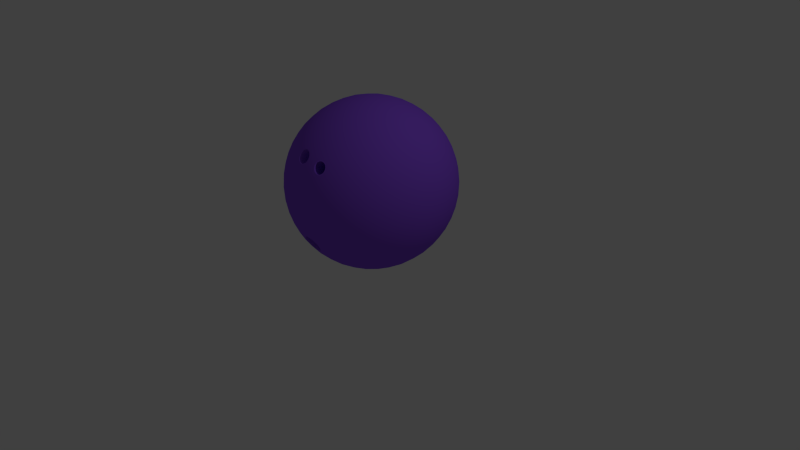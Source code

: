 # Source: Bowling_Ball.blend  (saved by Blender 2.76.0; exported with 4.5.12 LTS)
import bpy
from mathutils import Matrix  # noqa: F401  (used for matrix-valued properties, if any)

bpy.ops.wm.read_factory_settings(use_empty=True)
scene = bpy.context.scene
scene.name = 'Scene'

# ---- collections
col_collection_1 = bpy.data.collections.new('Collection 1'); scene.collection.children.link(col_collection_1)

# ---- materials (node trees are filled in below, after node groups)
mat_material = bpy.data.materials.new('Material')
mat_material.alpha_threshold = 0.0
mat_material.use_transparent_shadow = False
mat_material.diffuse_color = (0.2577, 0.08448, 0.8, 1.0)
mat_material.roughness = 0.5

# ---- material node trees

# ---- world
world_world = bpy.data.worlds.new('World'); scene.world = world_world
world_world.color = (0.05088, 0.05088, 0.05088)
world_world.use_sun_shadow = False
world_world.sun_shadow_jitter_overblur = 0.0
world_world.cycles.sampling_method = 'MANUAL'
world_world.cycles.sample_map_resolution = 256

# ---- cameras
cam_camera = bpy.data.cameras.new('Camera')
cam_camera.clip_end = 100.0
cam_camera.lens = 35.0
cam_camera.sensor_width = 32.0
cam_camera.sensor_height = 18.0
cam_camera.ortho_scale = 7.314
cam_camera.dof.focus_distance = 0.0
cam_camera.dof.aperture_fstop = 128.0

# ---- lights
light_lamp = bpy.data.lights.new('Lamp', 'POINT')
light_lamp.transmission_factor = 0.0
light_lamp.cutoff_distance = 30.0
light_lamp.energy = 100.0
light_lamp.shadow_buffer_clip_start = 1.001
light_lamp.shadow_soft_size = 0.1
light_lamp.shadow_maximum_resolution = 0.006
light_lamp.use_absolute_resolution = True
light_lamp.cycles.use_multiple_importance_sampling = False

# ---- meshes
me_icosphere = bpy.data.meshes.new('Icosphere')
me_icosphere.from_pydata([(0.0, 0.0, -1.08), (0.7815, -0.5678, -0.483), (-0.2985, -0.9187, -0.483), (-0.966, 0.0, -0.483), (-0.2985, 0.9187, -0.483), (0.7815, 0.5678, -0.483), (0.2665, -0.9235, 0.4919), (-0.7815, -0.5678, 0.483), (-0.7815, 0.5678, 0.483), (0.2985, 0.9187, 0.483), (0.966, 0.0, 0.483), (0.0, 0.0, 1.08), (-0.2786, -0.8574, -0.5947), (-0.2514, -0.7739, -0.7101), (-0.2167, -0.6671, -0.8212), (-0.1755, -0.54, -0.9187), (-0.13, -0.4002, -0.9946), (-0.08382, -0.258, -1.045), (-0.0398, -0.1225, -1.072), (0.1042, -0.0757, -1.072), (0.2194, -0.1594, -1.045), (0.3405, -0.2474, -0.9946), (0.4593, -0.3337, -0.9187), (0.5675, -0.4123, -0.8212), (0.6583, -0.4783, -0.7101), (0.7293, -0.5299, -0.5947), (0.6895, -0.6524, -0.5151), (0.5745, -0.7362, -0.5425), (0.4374, -0.8125, -0.5611), (0.2839, -0.8737, -0.5678), (0.0907, -0.9174, -0.5566), (-0.1666, -0.9334, -0.5168), (0.8335, 0.4542, -0.5151), (0.8777, 0.3189, -0.5425), (0.9079, 0.1649, -0.5611), (0.9187, -3.503e-08, -0.5678), (0.9079, -0.1649, -0.5611), (0.8777, -0.3189, -0.5425), (0.8335, -0.4542, -0.5151), (0.1042, 0.0757, -1.072), (0.2194, 0.1594, -1.045), (0.3405, 0.2474, -0.9946), (0.4593, 0.3337, -0.9187), (0.5675, 0.4123, -0.8212), (0.6583, 0.4783, -0.7101), (0.7293, 0.5299, -0.5947), (-0.9015, 0.0, -0.5947), (-0.8137, 0.0, -0.7101), (-0.7014, 0.0, -0.8212), (-0.5678, 0.0, -0.9187), (-0.4208, 0.0, -0.9946), (-0.2712, 0.0, -1.045), (-0.1288, 0.0, -1.072), (-0.4074, -0.8574, -0.5151), (-0.5227, -0.7739, -0.5425), (-0.6376, -0.6671, -0.5611), (-0.7432, -0.54, -0.5678), (-0.8315, -0.4002, -0.5611), (-0.8975, -0.258, -0.5425), (-0.9413, -0.1225, -0.5151), (-0.2786, 0.8574, -0.5947), (-0.2514, 0.7739, -0.7101), (-0.2167, 0.6671, -0.8212), (-0.1755, 0.54, -0.9187), (-0.13, 0.4002, -0.9946), (-0.08382, 0.258, -1.045), (-0.0398, 0.1225, -1.072), (-0.9413, 0.1225, -0.5151), (-0.8975, 0.258, -0.5425), (-0.8315, 0.4002, -0.5611), (-0.7432, 0.54, -0.5678), (-0.6376, 0.6671, -0.5611), (-0.5227, 0.7739, -0.5425), (-0.4074, 0.8574, -0.5151), (-0.1744, 0.9331, -0.5151), (-0.03201, 0.9333, -0.5425), (0.1237, 0.9144, -0.5611), (0.2839, 0.8737, -0.5678), (0.4374, 0.8125, -0.5611), (0.5745, 0.7362, -0.5425), (0.6895, 0.6524, -0.5151), (1.006, -0.0757, 0.3864), (1.033, -0.1594, 0.2712), (1.042, -0.2474, 0.1403), (1.027, -0.3337, 0.0), (0.9883, -0.4123, -0.1403), (0.9296, -0.4783, -0.2712), (0.8581, -0.5299, -0.3864), (0.8581, 0.5299, -0.3864), (0.9296, 0.4783, -0.2712), (0.9883, 0.4123, -0.1403), (1.027, 0.3337, 0.0), (1.042, 0.2474, 0.1403), (1.033, 0.1594, 0.2712), (1.006, 0.0757, 0.3864), (0.2131, -0.962, 0.4365), (0.1676, -1.032, 0.2712), (0.0867, -1.067, 0.1403), (-8.759e-09, -1.08, 0.0), (-0.0867, -1.067, -0.1403), (-0.1676, -1.032, -0.2712), (-0.2388, -0.9799, -0.3864), (0.7691, -0.6524, -0.3864), (0.7421, -0.7363, -0.2712), (0.6975, -0.8125, -0.1403), (0.6348, -0.8737, 0.0), (0.5572, -0.9145, 0.1403), (0.4709, -0.9333, 0.2712), (0.3828, -0.9331, 0.3864), (-0.8581, -0.5299, 0.3864), (-0.9296, -0.4783, 0.2712), (-0.9883, -0.4123, 0.1403), (-1.027, -0.3337, 0.0), (-1.042, -0.2474, -0.1403), (-1.033, -0.1594, -0.2712), (-1.006, -0.0757, -0.3864), (-0.3828, -0.9331, -0.3864), (-0.4709, -0.9333, -0.2712), (-0.5572, -0.9145, -0.1403), (-0.6348, -0.8737, 0.0), (-0.6975, -0.8125, 0.1403), (-0.7421, -0.7363, 0.2712), (-0.7691, -0.6524, 0.3864), (-0.7691, 0.6524, 0.3864), (-0.7421, 0.7363, 0.2712), (-0.6975, 0.8125, 0.1403), (-0.6348, 0.8737, 0.0), (-0.5572, 0.9145, -0.1403), (-0.4709, 0.9333, -0.2712), (-0.3828, 0.9331, -0.3864), (-1.006, 0.0757, -0.3864), (-1.033, 0.1594, -0.2712), (-1.042, 0.2474, -0.1403), (-1.027, 0.3337, 0.0), (-0.9883, 0.4123, 0.1403), (-0.9296, 0.4783, 0.2712), (-0.8581, 0.5299, 0.3864), (0.3828, 0.9331, 0.3864), (0.4709, 0.9333, 0.2712), (0.5572, 0.9145, 0.1403), (0.6348, 0.8737, 0.0), (0.6975, 0.8125, -0.1403), (0.7421, 0.7363, -0.2712), (0.7691, 0.6524, -0.3864), (-0.2388, 0.9799, -0.3864), (-0.1676, 1.032, -0.2712), (-0.0867, 1.067, -0.1403), (8.759e-09, 1.08, 0.0), (0.0867, 1.067, 0.1403), (0.1676, 1.032, 0.2712), (0.2388, 0.9799, 0.3864), (0.9413, -0.1225, 0.5151), (0.8975, -0.258, 0.5425), (0.8315, -0.4002, 0.5611), (0.7432, -0.54, 0.5678), (0.6376, -0.6671, 0.5611), (0.5227, -0.7739, 0.5425), (0.4074, -0.8574, 0.5151), (0.1746, -0.4926, 0.2562), (-0.02663, -0.9269, 0.5499), (0.2568, -0.9245, 0.4944), (-0.2839, -0.8737, 0.5678), (-0.4374, -0.8125, 0.5611), (-0.5745, -0.7362, 0.5425), (-0.6895, -0.6524, 0.5151), (-0.8335, -0.4542, 0.5151), (-0.8777, -0.3189, 0.5425), (-0.9079, -0.1649, 0.5611), (-0.9187, 3.503e-08, 0.5678), (-0.9079, 0.1649, 0.5611), (-0.8777, 0.3189, 0.5425), (-0.8335, 0.4542, 0.5151), (-0.6895, 0.6524, 0.5151), (-0.5745, 0.7362, 0.5425), (-0.4374, 0.8125, 0.5611), (-0.2839, 0.8737, 0.5678), (-0.1237, 0.9144, 0.5611), (0.03201, 0.9333, 0.5425), (0.1744, 0.9331, 0.5151), (0.4074, 0.8574, 0.5151), (0.5227, 0.7739, 0.5425), (0.6376, 0.6671, 0.5611), (0.7432, 0.54, 0.5678), (0.8315, 0.4002, 0.5611), (0.8975, 0.258, 0.5425), (0.9413, 0.1225, 0.5151), (0.0398, -0.1225, 1.072), (0.08382, -0.258, 1.045), (0.13, -0.4002, 0.9946), (0.1755, -0.54, 0.9187), (0.2167, -0.6671, 0.8212), (0.2514, -0.7739, 0.7101), (0.2375, -0.887, 0.5642), (0.9015, 0.0, 0.5947), (0.8137, 0.0, 0.7101), (0.7014, 0.0, 0.8212), (0.5678, 0.0, 0.9187), (0.4208, 0.0, 0.9946), (0.2712, 0.0, 1.045), (0.1288, 0.0, 1.072), (-0.1042, -0.0757, 1.072), (-0.2194, -0.1594, 1.045), (-0.3405, -0.2474, 0.9946), (-0.4593, -0.3337, 0.9187), (-0.5675, -0.4123, 0.8212), (-0.6583, -0.4783, 0.7101), (-0.7293, -0.5299, 0.5947), (-0.1042, 0.0757, 1.072), (-0.2194, 0.1594, 1.045), (-0.3405, 0.2474, 0.9946), (-0.4593, 0.3337, 0.9187), (-0.5675, 0.4123, 0.8212), (-0.6583, 0.4783, 0.7101), (-0.7293, 0.5299, 0.5947), (0.0398, 0.1225, 1.072), (0.08382, 0.258, 1.045), (0.13, 0.4002, 0.9946), (0.1755, 0.54, 0.9187), (0.2167, 0.6671, 0.8212), (0.2514, 0.7739, 0.7101), (0.2786, 0.8574, 0.5947), (0.1795, 0.1304, 1.057), (0.3317, 0.1366, 1.019), (0.2325, 0.2733, 1.019), (0.4875, 0.1401, 0.9535), (0.3907, 0.2839, 0.966), (0.2839, 0.4203, 0.9535), (0.6348, 0.1401, 0.8624), (0.5473, 0.2877, 0.8855), (0.4427, 0.4316, 0.8855), (0.3294, 0.5604, 0.8624), (0.7628, 0.1366, 0.7523), (0.6892, 0.2839, 0.7815), (0.594, 0.4316, 0.792), (0.483, 0.5678, 0.7815), (0.3657, 0.6832, 0.7523), (0.8651, 0.1304, 0.6332), (0.8072, 0.2733, 0.6635), (0.7259, 0.4203, 0.6803), (0.6241, 0.5604, 0.6803), (0.5093, 0.6832, 0.6635), (0.3914, 0.7825, 0.6332), (-0.06856, 0.211, 1.057), (-0.02744, 0.3577, 1.019), (-0.1881, 0.3055, 1.019), (0.01739, 0.5069, 0.9535), (-0.1493, 0.4593, 0.966), (-0.312, 0.3999, 0.9535), (0.06291, 0.647, 0.8624), (-0.1045, 0.6094, 0.8855), (-0.2736, 0.5544, 0.8855), (-0.4312, 0.4865, 0.8624), (0.1057, 0.7676, 0.7523), (-0.05701, 0.7432, 0.7815), (-0.2269, 0.6983, 0.792), (-0.3907, 0.6348, 0.7815), (-0.5368, 0.5589, 0.7523), (0.1433, 0.8631, 0.6332), (-0.01049, 0.8521, 0.6635), (-0.1755, 0.8202, 0.6803), (-0.3402, 0.7667, 0.6803), (-0.4924, 0.6955, 0.6635), (-0.6232, 0.614, 0.6332), (-0.2219, 0.0, 1.057), (-0.3487, 0.08445, 1.019), (-0.3487, -0.08445, 1.019), (-0.4767, 0.1732, 0.9535), (-0.483, 0.0, 0.966), (-0.4767, -0.1732, 0.9535), (-0.5959, 0.2598, 0.8624), (-0.6119, 0.08891, 0.8855), (-0.6119, -0.08891, 0.8855), (-0.5959, -0.2598, 0.8624), (-0.6974, 0.3378, 0.7523), (-0.7245, 0.1755, 0.7815), (-0.7342, 0.0, 0.792), (-0.7245, -0.1755, 0.7815), (-0.6974, -0.3378, 0.7523), (-0.7765, 0.403, 0.6332), (-0.8136, 0.2533, 0.6635), (-0.8343, 0.08659, 0.6803), (-0.8343, -0.08659, 0.6803), (-0.8136, -0.2533, 0.6635), (-0.7765, -0.403, 0.6332), (-0.06856, -0.211, 1.057), (-0.1881, -0.3055, 1.019), (-0.02744, -0.3577, 1.019), (-0.312, -0.3999, 0.9535), (-0.1493, -0.4593, 0.966), (0.01739, -0.5069, 0.9535), (-0.4312, -0.4865, 0.8624), (-0.2736, -0.5544, 0.8855), (-0.1045, -0.6094, 0.8855), (0.06291, -0.647, 0.8624), (-0.5368, -0.5589, 0.7523), (-0.3907, -0.6348, 0.7815), (-0.2269, -0.6983, 0.792), (-0.05701, -0.7432, 0.7815), (0.1057, -0.7676, 0.7523), (-0.6232, -0.614, 0.6332), (-0.4924, -0.6955, 0.6635), (-0.3402, -0.7667, 0.6803), (-0.1546, -0.8596, 0.6319), (-0.056, -0.8788, 0.6214), (0.1589, -0.8901, 0.5874), (0.1795, -0.1304, 1.057), (0.2325, -0.2733, 1.019), (0.3317, -0.1366, 1.019), (0.2839, -0.4203, 0.9535), (0.3907, -0.2839, 0.966), (0.4875, -0.1401, 0.9535), (0.3294, -0.5604, 0.8624), (0.4427, -0.4316, 0.8855), (0.5473, -0.2877, 0.8855), (0.6348, -0.1401, 0.8624), (0.3657, -0.6832, 0.7523), (0.483, -0.5678, 0.7815), (0.594, -0.4316, 0.792), (0.6892, -0.2839, 0.7815), (0.7628, -0.1366, 0.7523), (0.3914, -0.7825, 0.6332), (0.5093, -0.6832, 0.6635), (0.6241, -0.5604, 0.6803), (0.7259, -0.4203, 0.6803), (0.8072, -0.2733, 0.6635), (0.8651, -0.1304, 0.6332), (0.976, 0.211, 0.4114), (0.9952, 0.3055, 0.2873), (0.9234, 0.3577, 0.431), (0.9924, 0.3999, 0.1473), (0.9307, 0.4593, 0.2985), (0.845, 0.5069, 0.442), (0.9642, 0.4865, -3.13e-08), (0.9144, 0.5544, 0.1513), (0.8388, 0.6094, 0.3025), (0.7432, 0.647, 0.442), (0.9129, 0.5589, -0.1437), (0.8737, 0.6348, 0.0), (0.8099, 0.6983, 0.1513), (0.7245, 0.7432, 0.2985), (0.6256, 0.7677, 0.431), (0.8451, 0.614, -0.2742), (0.8136, 0.6955, -0.1437), (0.7606, 0.7667, 1.023e-07), (0.687, 0.8202, 0.1473), (0.5981, 0.8521, 0.2874), (0.5023, 0.8631, 0.4114), (0.1009, 0.9935, 0.4114), (0.01696, 1.041, 0.2873), (-0.05488, 0.9887, 0.431), (-0.07366, 1.067, 0.1473), (-0.1493, 1.027, 0.2985), (-0.221, 0.9603, 0.442), (-0.1647, 1.067, -3.443e-07), (-0.2447, 1.041, 0.1513), (-0.3204, 0.986, 0.3025), (-0.3857, 0.9068, 0.442), (-0.2494, 1.041, -0.1437), (-0.3337, 1.027, -4.92e-07), (-0.4139, 0.986, 0.1513), (-0.483, 0.9187, 0.2985), (-0.5368, 0.8322, 0.431), (-0.3228, 0.9935, -0.2742), (-0.4101, 0.9887, -0.1437), (-0.4941, 0.9603, -3.921e-07), (-0.5678, 0.9068, 0.1473), (-0.6256, 0.8322, 0.2873), (-0.6656, 0.7444, 0.4114), (-0.9137, 0.403, 0.4114), (-0.9847, 0.3378, 0.2873), (-0.9573, 0.2533, 0.431), (-1.038, 0.2598, 0.1473), (-1.023, 0.1755, 0.2985), (-0.9816, 0.08659, 0.442), (-1.066, 0.1732, 7.824e-08), (-1.066, 0.08891, 0.1513), (-1.037, -6.427e-08, 0.3025), (-0.9816, -0.08659, 0.442), (-1.067, 0.08445, -0.1437), (-1.08, -3.854e-07, 6.56e-07), (-1.066, -0.08891, 0.1513), (-1.023, -0.1755, 0.2985), (-0.9573, -0.2533, 0.431), (-1.045, -4.204e-07, -0.2742), (-1.067, -0.08445, -0.1437), (-1.066, -0.1732, 1.568e-06), (-1.038, -0.2598, 0.1473), (-0.9847, -0.3378, 0.2873), (-0.9137, -0.403, 0.4114), (-0.6656, -0.7444, 0.4114), (-0.6256, -0.8322, 0.2873), (-0.5368, -0.8322, 0.431), (-0.5678, -0.9068, 0.1473), (-0.483, -0.9187, 0.2985), (-0.3857, -0.9068, 0.442), (-0.4941, -0.9603, -6.572e-07), (-0.4139, -0.986, 0.1513), (-0.3204, -0.986, 0.3025), (-0.221, -0.9603, 0.442), (-0.4101, -0.9887, -0.1437), (-0.3337, -1.027, -8.036e-07), (-0.2447, -1.041, 0.1513), (-0.1493, -1.027, 0.2985), (-0.08203, -0.9589, 0.4851), (-0.3228, -0.9935, -0.2742), (-0.2494, -1.041, -0.1437), (-0.1647, -1.067, -5.625e-07), (-0.07366, -1.067, 0.1473), (0.01696, -1.041, 0.2873), (0.1009, -0.9935, 0.4114), (0.5023, -0.8631, 0.4114), (0.5981, -0.8521, 0.2873), (0.6256, -0.7677, 0.431), (0.687, -0.8202, 0.1473), (0.7245, -0.7432, 0.2985), (0.7432, -0.647, 0.442), (0.7606, -0.7667, -1.189e-06), (0.8099, -0.6983, 0.1513), (0.8388, -0.6094, 0.3025), (0.845, -0.5069, 0.442), (0.8136, -0.6955, -0.1437), (0.8737, -0.6348, -2.033e-06), (0.9144, -0.5544, 0.1513), (0.9307, -0.4593, 0.2985), (0.9234, -0.3577, 0.431), (0.8451, -0.614, -0.2742), (0.9129, -0.5589, -0.1437), (0.9642, -0.4865, -2.438e-06), (0.9924, -0.3999, 0.1473), (0.9952, -0.3055, 0.2873), (0.976, -0.211, 0.4114), (0.3228, 0.9935, 0.2742), (0.4101, 0.9887, 0.1437), (0.2494, 1.041, 0.1437), (0.4941, 0.9603, 0.0), (0.3337, 1.027, 0.0), (0.1647, 1.067, 0.0), (0.5678, 0.9068, -0.1473), (0.4139, 0.986, -0.1513), (0.2447, 1.041, -0.1513), (0.07366, 1.067, -0.1473), (0.6256, 0.8322, -0.2874), (0.483, 0.9187, -0.2985), (0.3204, 0.986, -0.3025), (0.1493, 1.027, -0.2985), (-0.01696, 1.041, -0.2873), (0.6656, 0.7444, -0.4114), (0.5368, 0.8322, -0.431), (0.3857, 0.9068, -0.442), (0.221, 0.9603, -0.442), (0.05488, 0.9887, -0.431), (-0.1009, 0.9935, -0.4114), (-0.8451, 0.614, 0.2742), (-0.8136, 0.6955, 0.1437), (-0.9129, 0.5589, 0.1437), (-0.7606, 0.7667, 0.0), (-0.8737, 0.6348, 0.0), (-0.9642, 0.4865, 0.0), (-0.687, 0.8202, -0.1473), (-0.8099, 0.6983, -0.1513), (-0.9144, 0.5544, -0.1513), (-0.9924, 0.3999, -0.1473), (-0.5981, 0.8521, -0.2874), (-0.7245, 0.7432, -0.2985), (-0.8388, 0.6094, -0.3025), (-0.9307, 0.4593, -0.2985), (-0.9952, 0.3055, -0.2873), (-0.5023, 0.8631, -0.4114), (-0.6256, 0.7677, -0.431), (-0.7432, 0.647, -0.442), (-0.845, 0.5069, -0.442), (-0.9234, 0.3577, -0.431), (-0.976, 0.211, -0.4114), (-0.8451, -0.614, 0.2742), (-0.9129, -0.5589, 0.1437), (-0.8136, -0.6955, 0.1437), (-0.9642, -0.4865, 0.0), (-0.8737, -0.6348, 0.0), (-0.7606, -0.7667, 0.0), (-0.9924, -0.3999, -0.1473), (-0.9144, -0.5544, -0.1513), (-0.8099, -0.6983, -0.1513), (-0.687, -0.8202, -0.1473), (-0.9952, -0.3055, -0.2873), (-0.9307, -0.4593, -0.2985), (-0.8388, -0.6094, -0.3025), (-0.7245, -0.7432, -0.2985), (-0.5981, -0.8521, -0.2874), (-0.976, -0.211, -0.4114), (-0.9234, -0.3577, -0.431), (-0.845, -0.5069, -0.442), (-0.7432, -0.647, -0.442), (-0.6256, -0.7677, -0.431), (-0.5023, -0.8631, -0.4114), (0.3228, -0.9935, 0.2742), (0.2494, -1.041, 0.1437), (0.4101, -0.9887, 0.1437), (0.1647, -1.067, 0.0), (0.3337, -1.027, 0.0), (0.4941, -0.9603, 0.0), (0.07366, -1.067, -0.1473), (0.2447, -1.041, -0.1513), (0.4139, -0.986, -0.1513), (0.5678, -0.9068, -0.1473), (-0.01696, -1.041, -0.2873), (0.1493, -1.027, -0.2985), (0.3204, -0.986, -0.3025), (0.483, -0.9187, -0.2985), (0.6256, -0.8322, -0.2874), (-0.09034, -0.9832, -0.4322), (0.04063, -0.9797, -0.4479), (0.221, -0.9603, -0.442), (0.3857, -0.9068, -0.442), (0.5368, -0.8322, -0.431), (0.6656, -0.7444, -0.4114), (1.045, 0.0, 0.2742), (1.067, -0.08445, 0.1437), (1.067, 0.08445, 0.1437), (1.066, -0.1732, 0.0), (1.08, -3.134e-08, 0.0), (1.066, 0.1732, 0.0), (1.038, -0.2598, -0.1473), (1.066, -0.08891, -0.1513), (1.066, 0.08891, -0.1513), (1.038, 0.2598, -0.1473), (0.9847, -0.3378, -0.2873), (1.023, -0.1755, -0.2985), (1.037, 0.0, -0.3025), (1.023, 0.1755, -0.2985), (0.9847, 0.3378, -0.2873), (0.9137, -0.403, -0.4114), (0.9573, -0.2533, -0.431), (0.9816, -0.08659, -0.442), (0.9816, 0.08659, -0.442), (0.9573, 0.2533, -0.431), (0.9137, 0.403, -0.4114), (0.6232, 0.614, -0.6332), (0.5368, 0.5589, -0.7523), (0.4924, 0.6955, -0.6635), (0.4312, 0.4865, -0.8624), (0.3907, 0.6348, -0.7815), (0.3402, 0.7667, -0.6803), (0.312, 0.3999, -0.9535), (0.2736, 0.5544, -0.8855), (0.2269, 0.6983, -0.792), (0.1755, 0.8202, -0.6803), (0.1881, 0.3055, -1.019), (0.1493, 0.4593, -0.966), (0.1045, 0.6094, -0.8855), (0.05701, 0.7432, -0.7815), (0.01048, 0.8521, -0.6635), (0.06856, 0.211, -1.057), (0.02744, 0.3577, -1.019), (-0.01739, 0.5069, -0.9535), (-0.06291, 0.647, -0.8624), (-0.1057, 0.7676, -0.7523), (-0.1433, 0.8631, -0.6332), (-0.3914, 0.7825, -0.6332), (-0.3657, 0.6832, -0.7523), (-0.5093, 0.6832, -0.6635), (-0.3294, 0.5604, -0.8624), (-0.483, 0.5678, -0.7815), (-0.6241, 0.5604, -0.6803), (-0.2839, 0.4203, -0.9535), (-0.4427, 0.4316, -0.8855), (-0.594, 0.4316, -0.792), (-0.7259, 0.4203, -0.6803), (-0.2325, 0.2733, -1.019), (-0.3907, 0.2839, -0.966), (-0.5473, 0.2877, -0.8855), (-0.6893, 0.2839, -0.7815), (-0.8072, 0.2733, -0.6635), (-0.1795, 0.1304, -1.057), (-0.3317, 0.1366, -1.019), (-0.4875, 0.1401, -0.9535), (-0.6348, 0.1401, -0.8624), (-0.7628, 0.1366, -0.7523), (-0.8651, 0.1304, -0.6332), (-0.8651, -0.1304, -0.6332), (-0.7628, -0.1366, -0.7523), (-0.8072, -0.2733, -0.6635), (-0.6348, -0.1401, -0.8624), (-0.6893, -0.2839, -0.7815), (-0.7259, -0.4203, -0.6803), (-0.4875, -0.1401, -0.9535), (-0.5473, -0.2877, -0.8855), (-0.594, -0.4316, -0.792), (-0.6241, -0.5604, -0.6803), (-0.3317, -0.1366, -1.019), (-0.3907, -0.2839, -0.966), (-0.4427, -0.4316, -0.8855), (-0.483, -0.5678, -0.7815), (-0.5093, -0.6832, -0.6635), (-0.1795, -0.1304, -1.057), (-0.2325, -0.2733, -1.019), (-0.2839, -0.4203, -0.9535), (-0.3294, -0.5604, -0.8624), (-0.3657, -0.6832, -0.7523), (-0.3914, -0.7825, -0.6332), (0.7765, 0.403, -0.6332), (0.8136, 0.2533, -0.6635), (0.6974, 0.3378, -0.7523), (0.8343, 0.08659, -0.6803), (0.7245, 0.1755, -0.7815), (0.5959, 0.2598, -0.8624), (0.8343, -0.08659, -0.6803), (0.7342, -5.302e-07, -0.792), (0.6119, 0.08891, -0.8855), (0.4767, 0.1732, -0.9535), (0.8136, -0.2533, -0.6635), (0.7245, -0.1755, -0.7815), (0.6119, -0.08891, -0.8855), (0.483, -8.118e-07, -0.966), (0.3487, 0.08445, -1.019), (0.7765, -0.403, -0.6332), (0.6974, -0.3378, -0.7523), (0.5959, -0.2598, -0.8624), (0.4767, -0.1732, -0.9535), (0.3487, -0.08445, -1.019), (0.2219, -5.87e-07, -1.057), (-0.1433, -0.8631, -0.6332), (-0.1057, -0.7676, -0.7523), (0.003112, -0.8642, -0.6443), (-0.06291, -0.647, -0.8624), (0.05701, -0.7432, -0.7815), (0.1755, -0.8202, -0.6803), (-0.01739, -0.5069, -0.9535), (0.1045, -0.6094, -0.8855), (0.2269, -0.6983, -0.792), (0.3402, -0.7667, -0.6803), (0.02744, -0.3577, -1.019), (0.1493, -0.4593, -0.966), (0.2736, -0.5544, -0.8855), (0.3907, -0.6348, -0.7815), (0.4924, -0.6955, -0.6635), (0.06856, -0.211, -1.057), (0.1881, -0.3055, -1.019), (0.312, -0.3999, -0.9535), (0.4312, -0.4865, -0.8624), (0.5368, -0.5589, -0.7523), (0.6232, -0.614, -0.6332), (-0.1755, -0.8202, 0.6803), (-0.01049, -0.8521, 0.6635), (-0.2143, -0.8919, 0.5652), (0.03201, -0.9333, 0.5425), (-0.05488, -0.9887, 0.431), (-0.1814, -0.9422, 0.4914), (-0.1301, -0.8647, 0.63), (-0.1045, -0.8676, 0.6306), (-0.08032, -0.8744, 0.6247), (-0.1697, -0.8687, 0.6147), (-0.1872, -0.8757, 0.5994), (-0.1991, -0.885, 0.5813), (-0.0505, -0.8913, 0.6036), (-0.04041, -0.9027, 0.5874), (-0.03565, -0.9149, 0.5686), (-0.06988, -0.9509, 0.5022), (-0.05397, -0.9444, 0.5164), (-0.04227, -0.9353, 0.5339), (-0.2055, -0.9046, 0.5479), (-0.2007, -0.9173, 0.5286), (-0.1895, -0.9296, 0.511), (-0.1569, -0.9471, 0.4898), (-0.1323, -0.9533, 0.4849), (-0.1067, -0.9555, 0.4866), (0.2786, -0.8574, 0.5947), (0.2985, -0.9187, 0.483), (0.2388, -0.9799, 0.3864), (0.1433, -0.8631, 0.6332), (0.09501, -0.9336, 0.5306), (0.1328, -0.9706, 0.4506), (0.2415, -0.8962, 0.548), (0.2514, -0.9034, 0.5326), (0.2572, -0.9134, 0.5133), (0.2502, -0.9352, 0.4763), (0.2377, -0.9456, 0.4608), (0.2229, -0.9535, 0.4506), (0.1788, -0.891, 0.5796), (0.1985, -0.889, 0.5761), (0.217, -0.8896, 0.5683), (0.1422, -0.9017, 0.5735), (0.1232, -0.9121, 0.5612), (0.1104, -0.9237, 0.5444), (0.1041, -0.9429, 0.5118), (0.1098, -0.9534, 0.4909), (0.1227, -0.9618, 0.4713), (0.1539, -0.9676, 0.4493), (0.1733, -0.9668, 0.4437), (0.193, -0.9634, 0.4426), (-0.1009, -0.9935, -0.4114), (0.05488, -0.9887, -0.431), (-0.1744, -0.9331, -0.5151), (0.1237, -0.9144, -0.5611), (0.01049, -0.8521, -0.6635), (-0.1259, -0.8739, -0.6181), (-0.05845, -0.9844, -0.4338), (-0.02426, -0.986, -0.4336), (0.008983, -0.9827, -0.4418), (-0.1081, -0.9728, -0.4511), (-0.1305, -0.9622, -0.4691), (-0.1479, -0.948, -0.4932), (0.05696, -0.9655, -0.4745), (0.07455, -0.95, -0.5018), (0.08203, -0.9331, -0.531), (0.02824, -0.8771, -0.6248), (0.05496, -0.8897, -0.6044), (0.07286, -0.9049, -0.579), (-0.1578, -0.9176, -0.545), (-0.1503, -0.9013, -0.5726), (-0.1358, -0.8877, -0.5959), (-0.09539, -0.8707, -0.6272), (-0.06332, -0.8658, -0.6381), (-0.02902, -0.8657, -0.6408), (0.01284, -0.9868, -0.4335), (0.03451, -0.9761, -0.455), (-0.157, -0.9493, -0.4892), (-0.1567, -0.9334, -0.5187), (0.09207, -0.9331, -0.53), (0.08077, -0.9186, -0.5554), (0.08209, -0.9024, -0.5822), (-0.144, -0.884, -0.6004), (-0.1192, -0.8784, -0.6121), (-0.02836, -0.86, -0.6492), (-0.0001142, -0.8695, -0.6364), (-0.0864, -0.9792, -0.4405), (-0.06002, -0.9887, -0.4248), (-0.02309, -0.9904, -0.4246), (-0.1141, -0.9761, -0.4437), (-0.1382, -0.9646, -0.4631), (0.06498, -0.9681, -0.4689), (0.08398, -0.9514, -0.4984), (0.03388, -0.8724, -0.6318), (0.06274, -0.886, -0.6096), (-0.1678, -0.9163, -0.5454), (-0.1597, -0.8987, -0.5752), (-0.1001, -0.8655, -0.6345), (-0.06541, -0.8601, -0.6462), (0.267, -0.911, 0.5134), (0.2568, -0.9245, 0.4944), (0.2284, -0.9562, 0.4426), (0.2096, -0.9586, 0.4453), (0.2215, -0.884, 0.5754), (0.2312, -0.8921, 0.5584), (0.1012, -0.9225, 0.5486), (0.1049, -0.9334, 0.5286), (0.115, -0.9655, 0.4659), (0.1385, -0.9662, 0.4577), (0.1944, -0.9675, 0.4335), (0.2493, -0.8917, 0.5524), (0.2605, -0.8997, 0.535), (0.259, -0.9356, 0.4716), (0.245, -0.9473, 0.4541), (0.1616, -0.8949, 0.579), (0.1786, -0.8857, 0.5882), (0.2007, -0.8834, 0.5842), (0.137, -0.8977, 0.5812), (0.1156, -0.9094, 0.5674), (0.09414, -0.9443, 0.5114), (0.1005, -0.9561, 0.4879), (0.1505, -0.9722, 0.4411), (0.1722, -0.9713, 0.4347), (-0.07563, -0.8696, 0.6322), (-0.06278, -0.8825, 0.615), (-0.2082, -0.8814, 0.5838), (-0.2045, -0.8943, 0.5647), (-0.02562, -0.915, 0.5696), (-0.03655, -0.9256, 0.5511), (-0.03304, -0.9378, 0.5307), (-0.1976, -0.9314, 0.5052), (-0.1751, -0.9392, 0.4987), (-0.1051, -0.9603, 0.4779), (-0.08606, -0.9542, 0.4931), (-0.1511, -0.8654, 0.6244), (-0.1311, -0.8588, 0.6382), (-0.1025, -0.8621, 0.6388), (-0.1755, -0.8634, 0.6209), (-0.195, -0.871, 0.6039), (-0.04216, -0.8886, 0.6086), (-0.03091, -0.9013, 0.5905), (-0.06378, -0.9551, 0.4954), (-0.04606, -0.9479, 0.5112), (-0.2154, -0.9035, 0.5463), (-0.2101, -0.9176, 0.5248), (-0.161, -0.9509, 0.4814), (-0.1336, -0.9578, 0.476), (0.02032, -0.5022, 0.2913), (-0.06686, -0.491, 0.3014), (-0.1477, -0.4709, 0.305), (-0.09425, -0.4419, 0.3646), (-0.005911, -0.4591, 0.3552), (-0.1183, -0.5158, 0.2389), (-0.02919, -0.5308, 0.2333), (-0.02345, -0.4509, 0.3649), (-0.1422, -0.4615, 0.3215), (0.02122, -0.4915, 0.3088), (0.0146, -0.5119, 0.2741), (-0.1327, -0.5062, 0.2513), (-0.04981, -0.5321, 0.2269), (-0.07325, -0.4412, 0.3702), (-0.04759, -0.4442, 0.3709), (-0.1129, -0.4453, 0.3549), (-0.1303, -0.4522, 0.3396), (0.006367, -0.4678, 0.3439), (0.01646, -0.4793, 0.3276), (-0.01301, -0.5275, 0.2424), (0.002899, -0.521, 0.2566), (-0.1486, -0.4812, 0.2881), (-0.1439, -0.4938, 0.2688), (-0.1, -0.5236, 0.23), (-0.07541, -0.5298, 0.2252), (0.09514, -0.4866, -0.3042), (0.1049, -0.9334, 0.5286), (0.1616, -0.8949, 0.579), (0.2312, -0.8921, 0.5584), (0.1385, -0.9662, 0.4577), (0.2096, -0.9586, 0.4453), (0.2572, -0.9134, 0.5133), (0.2229, -0.9535, 0.4506), (0.217, -0.8896, 0.5683), (0.1104, -0.9237, 0.5444), (0.1227, -0.9618, 0.4713), (0.193, -0.9634, 0.4426), (0.2415, -0.8962, 0.548), (0.2514, -0.9034, 0.5326), (0.2502, -0.9352, 0.4763), (0.2377, -0.9456, 0.4608), (0.1788, -0.891, 0.5796), (0.1985, -0.889, 0.5761), (0.1422, -0.9017, 0.5735), (0.1232, -0.9121, 0.5612), (0.1041, -0.9429, 0.5118), (0.1098, -0.9534, 0.4909), (0.1539, -0.9676, 0.4493), (0.1733, -0.9668, 0.4437), (0.09226, -0.5012, 0.277), (0.02277, -0.5015, 0.2904), (0.07951, -0.463, 0.3408), (0.1491, -0.4602, 0.3202), (0.05634, -0.5343, 0.2195), (0.1275, -0.5267, 0.2071), (0.1751, -0.4815, 0.2752), (0.1408, -0.5216, 0.2124), (0.1349, -0.4577, 0.3301), (0.02825, -0.4918, 0.3063), (0.04057, -0.5299, 0.2331), (0.1108, -0.5316, 0.2044), (0.1594, -0.4643, 0.3098), (0.1693, -0.4715, 0.2945), (0.168, -0.5033, 0.2382), (0.1556, -0.5137, 0.2226), (0.0967, -0.4592, 0.3414), (0.1164, -0.4571, 0.3379), (0.06008, -0.4698, 0.3353), (0.04106, -0.4802, 0.323), (0.02202, -0.511, 0.2736), (0.02764, -0.5215, 0.2527), (0.07182, -0.5357, 0.2112), (0.09115, -0.5349, 0.2056), (-0.01764, -0.5013, -0.2913), (-0.1423, -0.5013, -0.2675), (-0.07203, -0.5472, -0.1893), (0.04888, -0.544, -0.2038), (-0.1048, -0.4463, -0.3609), (0.01426, -0.4375, -0.3851), (0.02335, -0.5506, -0.1906), (-0.1335, -0.516, -0.242), (0.0964, -0.501, -0.2797), (0.08723, -0.4728, -0.3277), (-0.1214, -0.4557, -0.3446), (-0.01465, -0.4336, -0.3896), (-0.04408, -0.5523, -0.1826), (-0.009894, -0.5539, -0.1824), (-0.09377, -0.5407, -0.1999), (-0.1161, -0.5301, -0.2179), (0.07133, -0.5334, -0.2232), (0.08892, -0.518, -0.2505), (0.04261, -0.445, -0.3736), (0.06933, -0.4577, -0.3531), (-0.1434, -0.4855, -0.2938), (-0.1359, -0.4692, -0.3214), (-0.08102, -0.4386, -0.376), (-0.04895, -0.4337, -0.3869)], [], [(0, 19, 18), (1, 25, 38), (0, 18, 52), (0, 52, 66), (0, 66, 39), (1, 38, 87), (2, 691, 101), (3, 59, 115), (4, 73, 129), (5, 80, 143), (1, 87, 102), (2, 101, 116), (3, 115, 130), (4, 129, 144), (5, 143, 88), (666, 157, 665), (7, 164, 206), (8, 171, 213), (9, 178, 220), (10, 185, 193), (199, 214, 11), (198, 221, 199), (197, 222, 198), (196, 224, 197), (195, 227, 196), (194, 231, 195), (193, 236, 194), (199, 221, 214), (221, 215, 214), (198, 222, 221), (222, 223, 221), (221, 223, 215), (223, 216, 215), (197, 224, 222), (224, 225, 222), (222, 225, 223), (225, 226, 223), (223, 226, 216), (226, 217, 216), (196, 227, 224), (227, 228, 224), (224, 228, 225), (228, 229, 225), (225, 229, 226), (229, 230, 226), (226, 230, 217), (230, 218, 217), (195, 231, 227), (231, 232, 227), (227, 232, 228), (232, 233, 228), (228, 233, 229), (233, 234, 229), (229, 234, 230), (234, 235, 230), (230, 235, 218), (235, 219, 218), (194, 236, 231), (236, 237, 231), (231, 237, 232), (237, 238, 232), (232, 238, 233), (238, 239, 233), (233, 239, 234), (239, 240, 234), (234, 240, 235), (240, 241, 235), (235, 241, 219), (241, 220, 219), (193, 185, 236), (185, 184, 236), (236, 184, 237), (184, 183, 237), (237, 183, 238), (183, 182, 238), (238, 182, 239), (182, 181, 239), (239, 181, 240), (181, 180, 240), (240, 180, 241), (180, 179, 241), (241, 179, 220), (179, 9, 220), (214, 207, 11), (215, 242, 214), (216, 243, 215), (217, 245, 216), (218, 248, 217), (219, 252, 218), (220, 257, 219), (214, 242, 207), (242, 208, 207), (215, 243, 242), (243, 244, 242), (242, 244, 208), (244, 209, 208), (216, 245, 243), (245, 246, 243), (243, 246, 244), (246, 247, 244), (244, 247, 209), (247, 210, 209), (217, 248, 245), (248, 249, 245), (245, 249, 246), (249, 250, 246), (246, 250, 247), (250, 251, 247), (247, 251, 210), (251, 211, 210), (218, 252, 248), (252, 253, 248), (248, 253, 249), (253, 254, 249), (249, 254, 250), (254, 255, 250), (250, 255, 251), (255, 256, 251), (251, 256, 211), (256, 212, 211), (219, 257, 252), (257, 258, 252), (252, 258, 253), (258, 259, 253), (253, 259, 254), (259, 260, 254), (254, 260, 255), (260, 261, 255), (255, 261, 256), (261, 262, 256), (256, 262, 212), (262, 213, 212), (220, 178, 257), (178, 177, 257), (257, 177, 258), (177, 176, 258), (258, 176, 259), (176, 175, 259), (259, 175, 260), (175, 174, 260), (260, 174, 261), (174, 173, 261), (261, 173, 262), (173, 172, 262), (262, 172, 213), (172, 8, 213), (207, 200, 11), (208, 263, 207), (209, 264, 208), (210, 266, 209), (211, 269, 210), (212, 273, 211), (213, 278, 212), (207, 263, 200), (263, 201, 200), (208, 264, 263), (264, 265, 263), (263, 265, 201), (265, 202, 201), (209, 266, 264), (266, 267, 264), (264, 267, 265), (267, 268, 265), (265, 268, 202), (268, 203, 202), (210, 269, 266), (269, 270, 266), (266, 270, 267), (270, 271, 267), (267, 271, 268), (271, 272, 268), (268, 272, 203), (272, 204, 203), (211, 273, 269), (273, 274, 269), (269, 274, 270), (274, 275, 270), (270, 275, 271), (275, 276, 271), (271, 276, 272), (276, 277, 272), (272, 277, 204), (277, 205, 204), (212, 278, 273), (278, 279, 273), (273, 279, 274), (279, 280, 274), (274, 280, 275), (280, 281, 275), (275, 281, 276), (281, 282, 276), (276, 282, 277), (282, 283, 277), (277, 283, 205), (283, 206, 205), (213, 171, 278), (171, 170, 278), (278, 170, 279), (170, 169, 279), (279, 169, 280), (169, 168, 280), (280, 168, 281), (168, 167, 281), (281, 167, 282), (167, 166, 282), (282, 166, 283), (166, 165, 283), (283, 165, 206), (165, 7, 206), (200, 186, 11), (201, 284, 200), (202, 285, 201), (203, 287, 202), (204, 290, 203), (205, 294, 204), (206, 299, 205), (200, 284, 186), (284, 187, 186), (201, 285, 284), (285, 286, 284), (284, 286, 187), (286, 188, 187), (202, 287, 285), (287, 288, 285), (285, 288, 286), (288, 289, 286), (286, 289, 188), (289, 189, 188), (203, 290, 287), (290, 291, 287), (287, 291, 288), (291, 292, 288), (288, 292, 289), (292, 293, 289), (289, 293, 189), (293, 190, 189), (204, 294, 290), (294, 295, 290), (290, 295, 291), (295, 296, 291), (291, 296, 292), (296, 297, 292), (292, 297, 293), (297, 298, 293), (293, 298, 190), (298, 191, 190), (205, 299, 294), (299, 300, 294), (294, 300, 295), (300, 301, 295), (295, 301, 296), (301, 641, 296), (296, 641, 297), (641, 642, 297), (297, 642, 298), (642, 668, 298), (298, 668, 191), (668, 665, 191), (206, 164, 299), (164, 163, 299), (299, 163, 300), (163, 162, 300), (300, 162, 301), (162, 161, 301), (301, 161, 641), (653, 762, 789, 802), (659, 660, 807, 806), (661, 769, 790, 796), (642, 644, 668), (673, 672, 823, 816), (752, 680, 828, 812), (738, 673, 816, 160), (186, 199, 11), (187, 305, 186), (188, 306, 187), (189, 308, 188), (190, 311, 189), (191, 315, 190), (665, 320, 191), (186, 305, 199), (305, 198, 199), (187, 306, 305), (306, 307, 305), (305, 307, 198), (307, 197, 198), (188, 308, 306), (308, 309, 306), (306, 309, 307), (309, 310, 307), (307, 310, 197), (310, 196, 197), (189, 311, 308), (311, 312, 308), (308, 312, 309), (312, 313, 309), (309, 313, 310), (313, 314, 310), (310, 314, 196), (314, 195, 196), (190, 315, 311), (315, 316, 311), (311, 316, 312), (316, 317, 312), (312, 317, 313), (317, 318, 313), (313, 318, 314), (318, 319, 314), (314, 319, 195), (319, 194, 195), (191, 320, 315), (320, 321, 315), (315, 321, 316), (321, 322, 316), (316, 322, 317), (322, 323, 317), (317, 323, 318), (323, 324, 318), (318, 324, 319), (324, 325, 319), (319, 325, 194), (325, 193, 194), (665, 157, 320), (157, 156, 320), (320, 156, 321), (156, 155, 321), (321, 155, 322), (155, 154, 322), (322, 154, 323), (154, 153, 323), (323, 153, 324), (153, 152, 324), (324, 152, 325), (152, 151, 325), (325, 151, 193), (151, 10, 193), (94, 185, 10), (93, 326, 94), (92, 327, 93), (91, 329, 92), (90, 332, 91), (89, 336, 90), (88, 341, 89), (94, 326, 185), (326, 184, 185), (93, 327, 326), (327, 328, 326), (326, 328, 184), (328, 183, 184), (92, 329, 327), (329, 330, 327), (327, 330, 328), (330, 331, 328), (328, 331, 183), (331, 182, 183), (91, 332, 329), (332, 333, 329), (329, 333, 330), (333, 334, 330), (330, 334, 331), (334, 335, 331), (331, 335, 182), (335, 181, 182), (90, 336, 332), (336, 337, 332), (332, 337, 333), (337, 338, 333), (333, 338, 334), (338, 339, 334), (334, 339, 335), (339, 340, 335), (335, 340, 181), (340, 180, 181), (89, 341, 336), (341, 342, 336), (336, 342, 337), (342, 343, 337), (337, 343, 338), (343, 344, 338), (338, 344, 339), (344, 345, 339), (339, 345, 340), (345, 346, 340), (340, 346, 180), (346, 179, 180), (88, 143, 341), (143, 142, 341), (341, 142, 342), (142, 141, 342), (342, 141, 343), (141, 140, 343), (343, 140, 344), (140, 139, 344), (344, 139, 345), (139, 138, 345), (345, 138, 346), (138, 137, 346), (346, 137, 179), (137, 9, 179), (150, 178, 9), (149, 347, 150), (148, 348, 149), (147, 350, 148), (146, 353, 147), (145, 357, 146), (144, 362, 145), (150, 347, 178), (347, 177, 178), (149, 348, 347), (348, 349, 347), (347, 349, 177), (349, 176, 177), (148, 350, 348), (350, 351, 348), (348, 351, 349), (351, 352, 349), (349, 352, 176), (352, 175, 176), (147, 353, 350), (353, 354, 350), (350, 354, 351), (354, 355, 351), (351, 355, 352), (355, 356, 352), (352, 356, 175), (356, 174, 175), (146, 357, 353), (357, 358, 353), (353, 358, 354), (358, 359, 354), (354, 359, 355), (359, 360, 355), (355, 360, 356), (360, 361, 356), (356, 361, 174), (361, 173, 174), (145, 362, 357), (362, 363, 357), (357, 363, 358), (363, 364, 358), (358, 364, 359), (364, 365, 359), (359, 365, 360), (365, 366, 360), (360, 366, 361), (366, 367, 361), (361, 367, 173), (367, 172, 173), (144, 129, 362), (129, 128, 362), (362, 128, 363), (128, 127, 363), (363, 127, 364), (127, 126, 364), (364, 126, 365), (126, 125, 365), (365, 125, 366), (125, 124, 366), (366, 124, 367), (124, 123, 367), (367, 123, 172), (123, 8, 172), (136, 171, 8), (135, 368, 136), (134, 369, 135), (133, 371, 134), (132, 374, 133), (131, 378, 132), (130, 383, 131), (136, 368, 171), (368, 170, 171), (135, 369, 368), (369, 370, 368), (368, 370, 170), (370, 169, 170), (134, 371, 369), (371, 372, 369), (369, 372, 370), (372, 373, 370), (370, 373, 169), (373, 168, 169), (133, 374, 371), (374, 375, 371), (371, 375, 372), (375, 376, 372), (372, 376, 373), (376, 377, 373), (373, 377, 168), (377, 167, 168), (132, 378, 374), (378, 379, 374), (374, 379, 375), (379, 380, 375), (375, 380, 376), (380, 381, 376), (376, 381, 377), (381, 382, 377), (377, 382, 167), (382, 166, 167), (131, 383, 378), (383, 384, 378), (378, 384, 379), (384, 385, 379), (379, 385, 380), (385, 386, 380), (380, 386, 381), (386, 387, 381), (381, 387, 382), (387, 388, 382), (382, 388, 166), (388, 165, 166), (130, 115, 383), (115, 114, 383), (383, 114, 384), (114, 113, 384), (384, 113, 385), (113, 112, 385), (385, 112, 386), (112, 111, 386), (386, 111, 387), (111, 110, 387), (387, 110, 388), (110, 109, 388), (388, 109, 165), (109, 7, 165), (122, 164, 7), (121, 389, 122), (120, 390, 121), (119, 392, 120), (118, 395, 119), (117, 399, 118), (116, 404, 117), (122, 389, 164), (389, 163, 164), (121, 390, 389), (390, 391, 389), (389, 391, 163), (391, 162, 163), (120, 392, 390), (392, 393, 390), (390, 393, 391), (393, 394, 391), (391, 394, 162), (394, 161, 162), (119, 395, 392), (395, 396, 392), (392, 396, 393), (396, 397, 393), (393, 397, 394), (397, 398, 394), (394, 398, 161), (651, 652, 793, 801), (118, 399, 395), (399, 400, 395), (395, 400, 396), (400, 401, 396), (396, 401, 397), (401, 402, 397), (397, 402, 398), (402, 645, 398), (764, 659, 806, 787), (658, 766, 785, 795), (117, 404, 399), (404, 405, 399), (399, 405, 400), (405, 406, 400), (400, 406, 401), (406, 407, 401), (401, 407, 402), (407, 408, 402), (402, 408, 645), (408, 409, 645), (645, 409, 644), (686, 687, 833, 832), (116, 101, 404), (101, 100, 404), (404, 100, 405), (100, 99, 405), (405, 99, 406), (99, 98, 406), (406, 98, 407), (98, 97, 407), (407, 97, 408), (97, 96, 408), (408, 96, 409), (96, 667, 409), (672, 671, 822, 823), (679, 678, 827, 818), (108, 157, 666), (107, 410, 108), (106, 411, 107), (105, 413, 106), (104, 416, 105), (103, 420, 104), (102, 425, 103), (108, 410, 157), (410, 156, 157), (107, 411, 410), (411, 412, 410), (410, 412, 156), (412, 155, 156), (106, 413, 411), (413, 414, 411), (411, 414, 412), (414, 415, 412), (412, 415, 155), (415, 154, 155), (105, 416, 413), (416, 417, 413), (413, 417, 414), (417, 418, 414), (414, 418, 415), (418, 419, 415), (415, 419, 154), (419, 153, 154), (104, 420, 416), (420, 421, 416), (416, 421, 417), (421, 422, 417), (417, 422, 418), (422, 423, 418), (418, 423, 419), (423, 424, 419), (419, 424, 153), (424, 152, 153), (103, 425, 420), (425, 426, 420), (420, 426, 421), (426, 427, 421), (421, 427, 422), (427, 428, 422), (422, 428, 423), (428, 429, 423), (423, 429, 424), (429, 430, 424), (424, 430, 152), (430, 151, 152), (102, 87, 425), (87, 86, 425), (425, 86, 426), (86, 85, 426), (426, 85, 427), (85, 84, 427), (427, 84, 428), (84, 83, 428), (428, 83, 429), (83, 82, 429), (429, 82, 430), (82, 81, 430), (430, 81, 151), (81, 10, 151), (137, 150, 9), (138, 431, 137), (139, 432, 138), (140, 434, 139), (141, 437, 140), (142, 441, 141), (143, 446, 142), (137, 431, 150), (431, 149, 150), (138, 432, 431), (432, 433, 431), (431, 433, 149), (433, 148, 149), (139, 434, 432), (434, 435, 432), (432, 435, 433), (435, 436, 433), (433, 436, 148), (436, 147, 148), (140, 437, 434), (437, 438, 434), (434, 438, 435), (438, 439, 435), (435, 439, 436), (439, 440, 436), (436, 440, 147), (440, 146, 147), (141, 441, 437), (441, 442, 437), (437, 442, 438), (442, 443, 438), (438, 443, 439), (443, 444, 439), (439, 444, 440), (444, 445, 440), (440, 445, 146), (445, 145, 146), (142, 446, 441), (446, 447, 441), (441, 447, 442), (447, 448, 442), (442, 448, 443), (448, 449, 443), (443, 449, 444), (449, 450, 444), (444, 450, 445), (450, 451, 445), (445, 451, 145), (451, 144, 145), (143, 80, 446), (80, 79, 446), (446, 79, 447), (79, 78, 447), (447, 78, 448), (78, 77, 448), (448, 77, 449), (77, 76, 449), (449, 76, 450), (76, 75, 450), (450, 75, 451), (75, 74, 451), (451, 74, 144), (74, 4, 144), (123, 136, 8), (124, 452, 123), (125, 453, 124), (126, 455, 125), (127, 458, 126), (128, 462, 127), (129, 467, 128), (123, 452, 136), (452, 135, 136), (124, 453, 452), (453, 454, 452), (452, 454, 135), (454, 134, 135), (125, 455, 453), (455, 456, 453), (453, 456, 454), (456, 457, 454), (454, 457, 134), (457, 133, 134), (126, 458, 455), (458, 459, 455), (455, 459, 456), (459, 460, 456), (456, 460, 457), (460, 461, 457), (457, 461, 133), (461, 132, 133), (127, 462, 458), (462, 463, 458), (458, 463, 459), (463, 464, 459), (459, 464, 460), (464, 465, 460), (460, 465, 461), (465, 466, 461), (461, 466, 132), (466, 131, 132), (128, 467, 462), (467, 468, 462), (462, 468, 463), (468, 469, 463), (463, 469, 464), (469, 470, 464), (464, 470, 465), (470, 471, 465), (465, 471, 466), (471, 472, 466), (466, 472, 131), (472, 130, 131), (129, 73, 467), (73, 72, 467), (467, 72, 468), (72, 71, 468), (468, 71, 469), (71, 70, 469), (469, 70, 470), (70, 69, 470), (470, 69, 471), (69, 68, 471), (471, 68, 472), (68, 67, 472), (472, 67, 130), (67, 3, 130), (109, 122, 7), (110, 473, 109), (111, 474, 110), (112, 476, 111), (113, 479, 112), (114, 483, 113), (115, 488, 114), (109, 473, 122), (473, 121, 122), (110, 474, 473), (474, 475, 473), (473, 475, 121), (475, 120, 121), (111, 476, 474), (476, 477, 474), (474, 477, 475), (477, 478, 475), (475, 478, 120), (478, 119, 120), (112, 479, 476), (479, 480, 476), (476, 480, 477), (480, 481, 477), (477, 481, 478), (481, 482, 478), (478, 482, 119), (482, 118, 119), (113, 483, 479), (483, 484, 479), (479, 484, 480), (484, 485, 480), (480, 485, 481), (485, 486, 481), (481, 486, 482), (486, 487, 482), (482, 487, 118), (487, 117, 118), (114, 488, 483), (488, 489, 483), (483, 489, 484), (489, 490, 484), (484, 490, 485), (490, 491, 485), (485, 491, 486), (491, 492, 486), (486, 492, 487), (492, 493, 487), (487, 493, 117), (493, 116, 117), (115, 59, 488), (59, 58, 488), (488, 58, 489), (58, 57, 489), (489, 57, 490), (57, 56, 490), (490, 56, 491), (56, 55, 491), (491, 55, 492), (55, 54, 492), (492, 54, 493), (54, 53, 493), (493, 53, 116), (53, 2, 116), (667, 108, 666), (96, 494, 667), (97, 495, 96), (98, 497, 97), (99, 500, 98), (100, 504, 99), (101, 689, 100), (667, 494, 108), (494, 107, 108), (96, 495, 494), (495, 496, 494), (494, 496, 107), (496, 106, 107), (97, 497, 495), (497, 498, 495), (495, 498, 496), (498, 499, 496), (496, 499, 106), (499, 105, 106), (98, 500, 497), (500, 501, 497), (497, 501, 498), (501, 502, 498), (498, 502, 499), (502, 503, 499), (499, 503, 105), (503, 104, 105), (99, 504, 500), (504, 505, 500), (500, 505, 501), (505, 506, 501), (501, 506, 502), (506, 507, 502), (502, 507, 503), (507, 508, 503), (503, 508, 104), (508, 103, 104), (100, 689, 504), (689, 690, 504), (504, 690, 505), (690, 511, 505), (505, 511, 506), (511, 512, 506), (506, 512, 507), (512, 513, 507), (507, 513, 508), (513, 514, 508), (508, 514, 103), (514, 102, 103), (101, 691, 689), (707, 708, 879, 878), (709, 721, 862, 868), (699, 700, 865, 873), (690, 692, 511), (692, 29, 511), (511, 29, 512), (29, 28, 512), (512, 28, 513), (28, 27, 513), (513, 27, 514), (27, 26, 514), (514, 26, 102), (26, 1, 102), (81, 94, 10), (82, 515, 81), (83, 516, 82), (84, 518, 83), (85, 521, 84), (86, 525, 85), (87, 530, 86), (81, 515, 94), (515, 93, 94), (82, 516, 515), (516, 517, 515), (515, 517, 93), (517, 92, 93), (83, 518, 516), (518, 519, 516), (516, 519, 517), (519, 520, 517), (517, 520, 92), (520, 91, 92), (84, 521, 518), (521, 522, 518), (518, 522, 519), (522, 523, 519), (519, 523, 520), (523, 524, 520), (520, 524, 91), (524, 90, 91), (85, 525, 521), (525, 526, 521), (521, 526, 522), (526, 527, 522), (522, 527, 523), (527, 528, 523), (523, 528, 524), (528, 529, 524), (524, 529, 90), (529, 89, 90), (86, 530, 525), (530, 531, 525), (525, 531, 526), (531, 532, 526), (526, 532, 527), (532, 533, 527), (527, 533, 528), (533, 534, 528), (528, 534, 529), (534, 535, 529), (529, 535, 89), (535, 88, 89), (87, 38, 530), (38, 37, 530), (530, 37, 531), (37, 36, 531), (531, 36, 532), (36, 35, 532), (532, 35, 533), (35, 34, 533), (533, 34, 534), (34, 33, 534), (534, 33, 535), (33, 32, 535), (535, 32, 88), (32, 5, 88), (45, 80, 5), (44, 536, 45), (43, 537, 44), (42, 539, 43), (41, 542, 42), (40, 546, 41), (39, 551, 40), (45, 536, 80), (536, 79, 80), (44, 537, 536), (537, 538, 536), (536, 538, 79), (538, 78, 79), (43, 539, 537), (539, 540, 537), (537, 540, 538), (540, 541, 538), (538, 541, 78), (541, 77, 78), (42, 542, 539), (542, 543, 539), (539, 543, 540), (543, 544, 540), (540, 544, 541), (544, 545, 541), (541, 545, 77), (545, 76, 77), (41, 546, 542), (546, 547, 542), (542, 547, 543), (547, 548, 543), (543, 548, 544), (548, 549, 544), (544, 549, 545), (549, 550, 545), (545, 550, 76), (550, 75, 76), (40, 551, 546), (551, 552, 546), (546, 552, 547), (552, 553, 547), (547, 553, 548), (553, 554, 548), (548, 554, 549), (554, 555, 549), (549, 555, 550), (555, 556, 550), (550, 556, 75), (556, 74, 75), (39, 66, 551), (66, 65, 551), (551, 65, 552), (65, 64, 552), (552, 64, 553), (64, 63, 553), (553, 63, 554), (63, 62, 554), (554, 62, 555), (62, 61, 555), (555, 61, 556), (61, 60, 556), (556, 60, 74), (60, 4, 74), (60, 73, 4), (61, 557, 60), (62, 558, 61), (63, 560, 62), (64, 563, 63), (65, 567, 64), (66, 572, 65), (60, 557, 73), (557, 72, 73), (61, 558, 557), (558, 559, 557), (557, 559, 72), (559, 71, 72), (62, 560, 558), (560, 561, 558), (558, 561, 559), (561, 562, 559), (559, 562, 71), (562, 70, 71), (63, 563, 560), (563, 564, 560), (560, 564, 561), (564, 565, 561), (561, 565, 562), (565, 566, 562), (562, 566, 70), (566, 69, 70), (64, 567, 563), (567, 568, 563), (563, 568, 564), (568, 569, 564), (564, 569, 565), (569, 570, 565), (565, 570, 566), (570, 571, 566), (566, 571, 69), (571, 68, 69), (65, 572, 567), (572, 573, 567), (567, 573, 568), (573, 574, 568), (568, 574, 569), (574, 575, 569), (569, 575, 570), (575, 576, 570), (570, 576, 571), (576, 577, 571), (571, 577, 68), (577, 67, 68), (66, 52, 572), (52, 51, 572), (572, 51, 573), (51, 50, 573), (573, 50, 574), (50, 49, 574), (574, 49, 575), (49, 48, 575), (575, 48, 576), (48, 47, 576), (576, 47, 577), (47, 46, 577), (577, 46, 67), (46, 3, 67), (46, 59, 3), (47, 578, 46), (48, 579, 47), (49, 581, 48), (50, 584, 49), (51, 588, 50), (52, 593, 51), (46, 578, 59), (578, 58, 59), (47, 579, 578), (579, 580, 578), (578, 580, 58), (580, 57, 58), (48, 581, 579), (581, 582, 579), (579, 582, 580), (582, 583, 580), (580, 583, 57), (583, 56, 57), (49, 584, 581), (584, 585, 581), (581, 585, 582), (585, 586, 582), (582, 586, 583), (586, 587, 583), (583, 587, 56), (587, 55, 56), (50, 588, 584), (588, 589, 584), (584, 589, 585), (589, 590, 585), (585, 590, 586), (590, 591, 586), (586, 591, 587), (591, 592, 587), (587, 592, 55), (592, 54, 55), (51, 593, 588), (593, 594, 588), (588, 594, 589), (594, 595, 589), (589, 595, 590), (595, 596, 590), (590, 596, 591), (596, 597, 591), (591, 597, 592), (597, 598, 592), (592, 598, 54), (598, 53, 54), (52, 18, 593), (18, 17, 593), (593, 17, 594), (17, 16, 594), (594, 16, 595), (16, 15, 595), (595, 15, 596), (15, 14, 596), (596, 14, 597), (14, 13, 597), (597, 13, 598), (13, 12, 598), (598, 12, 53), (12, 2, 53), (32, 45, 5), (33, 599, 32), (34, 600, 33), (35, 602, 34), (36, 605, 35), (37, 609, 36), (38, 614, 37), (32, 599, 45), (599, 44, 45), (33, 600, 599), (600, 601, 599), (599, 601, 44), (601, 43, 44), (34, 602, 600), (602, 603, 600), (600, 603, 601), (603, 604, 601), (601, 604, 43), (604, 42, 43), (35, 605, 602), (605, 606, 602), (602, 606, 603), (606, 607, 603), (603, 607, 604), (607, 608, 604), (604, 608, 42), (608, 41, 42), (36, 609, 605), (609, 610, 605), (605, 610, 606), (610, 611, 606), (606, 611, 607), (611, 612, 607), (607, 612, 608), (612, 613, 608), (608, 613, 41), (613, 40, 41), (37, 614, 609), (614, 615, 609), (609, 615, 610), (615, 616, 610), (610, 616, 611), (616, 617, 611), (611, 617, 612), (617, 618, 612), (612, 618, 613), (618, 619, 613), (613, 619, 40), (619, 39, 40), (38, 25, 614), (25, 24, 614), (614, 24, 615), (24, 23, 615), (615, 23, 616), (23, 22, 616), (616, 22, 617), (22, 21, 617), (617, 21, 618), (21, 20, 618), (618, 20, 619), (20, 19, 619), (619, 19, 39), (19, 0, 39), (12, 691, 2), (13, 620, 12), (14, 621, 13), (15, 623, 14), (16, 626, 15), (17, 630, 16), (18, 635, 17), (12, 620, 691), (716, 707, 878, 859), (13, 621, 620), (621, 693, 620), (706, 718, 810, 867), (698, 699, 873, 872), (14, 623, 621), (623, 624, 621), (621, 624, 693), (624, 625, 693), (693, 625, 692), (625, 29, 692), (15, 626, 623), (626, 627, 623), (623, 627, 624), (627, 628, 624), (624, 628, 625), (628, 629, 625), (625, 629, 29), (629, 28, 29), (16, 630, 626), (630, 631, 626), (626, 631, 627), (631, 632, 627), (627, 632, 628), (632, 633, 628), (628, 633, 629), (633, 634, 629), (629, 634, 28), (634, 27, 28), (17, 635, 630), (635, 636, 630), (630, 636, 631), (636, 637, 631), (631, 637, 632), (637, 638, 632), (632, 638, 633), (638, 639, 633), (633, 639, 634), (639, 640, 634), (634, 640, 27), (640, 26, 27), (18, 19, 635), (19, 20, 635), (635, 20, 636), (20, 21, 636), (636, 21, 637), (21, 22, 637), (637, 22, 638), (22, 23, 638), (638, 23, 639), (23, 24, 639), (639, 24, 640), (24, 25, 640), (640, 25, 26), (25, 1, 26), (302, 773, 774, 761, 303, 642, 641), (643, 763, 776, 775, 302, 641, 161), (303, 777, 778, 765, 159, 644, 642), (159, 767, 780, 779, 403, 645, 644), (646, 768, 782, 781, 643, 161, 398), (403, 770, 784, 783, 646, 398, 645), (192, 748, 749, 737, 6, 666, 665), (6, 750, 751, 739, 95, 667, 666), (304, 753, 754, 741, 192, 665, 668), (669, 743, 756, 755, 304, 668, 644), (670, 745, 758, 757, 669, 644, 409), (95, 747, 760, 759, 670, 409, 667), (509, 725, 726, 713, 510, 690, 689), (31, 715, 728, 727, 509, 689, 691), (510, 729, 730, 717, 30, 692, 690), (30, 719, 732, 731, 622, 693, 692), (694, 720, 734, 733, 31, 691, 620), (622, 722, 736, 735, 694, 620, 693), (697, 714, 510, 713), (716, 700, 715, 31), (703, 718, 30, 717), (718, 706, 719, 30), (721, 709, 720, 694), (723, 712, 722, 622), (724, 695, 725, 509), (695, 696, 726, 725), (696, 697, 713, 726), (698, 724, 509, 727), (699, 698, 727, 728), (700, 699, 728, 715), (714, 701, 729, 510), (701, 702, 730, 729), (702, 703, 717, 730), (704, 723, 622, 731), (705, 704, 731, 732), (706, 705, 732, 719), (707, 716, 31, 733), (708, 707, 733, 734), (709, 708, 734, 720), (710, 721, 694, 735), (711, 710, 735, 736), (712, 711, 736, 722), (673, 738, 6, 737), (676, 740, 95, 739), (679, 742, 192, 741), (744, 682, 743, 669), (746, 685, 745, 670), (740, 688, 747, 95), (742, 671, 748, 192), (671, 672, 749, 748), (672, 673, 737, 749), (738, 674, 750, 6), (674, 675, 751, 750), (675, 676, 739, 751), (752, 677, 753, 304), (677, 678, 754, 753), (678, 679, 741, 754), (680, 752, 304, 755), (681, 680, 755, 756), (682, 681, 756, 743), (683, 744, 669, 757), (684, 683, 757, 758), (685, 684, 758, 745), (686, 746, 670, 759), (687, 686, 759, 760), (688, 687, 760, 747), (649, 762, 303, 761), (764, 652, 763, 643), (655, 766, 159, 765), (766, 658, 767, 159), (769, 661, 768, 646), (771, 664, 770, 403), (772, 647, 773, 302), (647, 648, 774, 773), (648, 649, 761, 774), (650, 772, 302, 775), (651, 650, 775, 776), (652, 651, 776, 763), (762, 653, 777, 303), (653, 654, 778, 777), (654, 655, 765, 778), (656, 771, 403, 779), (657, 656, 779, 780), (658, 657, 780, 767), (659, 764, 643, 781), (660, 659, 781, 782), (661, 660, 782, 768), (662, 769, 646, 783), (663, 662, 783, 784), (664, 663, 784, 770), (787, 786, 788, 800, 801, 793), (788, 786, 789, 792, 799, 798), (786, 785, 794, 803, 802, 789), (790, 786, 787, 806, 807, 796), (790, 808, 809, 797, 791, 786), (791, 804, 805, 795, 785, 786), (664, 771, 791, 797), (660, 661, 796, 807), (654, 653, 802, 803), (647, 772, 788, 798), (769, 662, 808, 790), (655, 654, 803, 794), (648, 647, 798, 799), (662, 663, 809, 808), (762, 649, 792, 789), (771, 656, 804, 791), (649, 648, 799, 792), (663, 664, 797, 809), (652, 764, 787, 793), (656, 657, 805, 804), (772, 650, 800, 788), (766, 655, 794, 785), (657, 658, 795, 805), (650, 651, 801, 800), (814, 832, 856, 838), (822, 813, 837, 846), (827, 826, 850, 851), (831, 820, 844, 855), (821, 815, 839, 845), (826, 812, 836, 850), (687, 688, 821, 833), (740, 676, 817, 815), (680, 681, 829, 828), (674, 738, 160, 824), (742, 679, 818, 813), (681, 682, 819, 829), (675, 674, 824, 825), (682, 744, 811, 819), (744, 683, 830, 811), (676, 675, 825, 817), (685, 746, 814, 820), (683, 684, 831, 830), (677, 752, 812, 826), (688, 740, 815, 821), (684, 685, 820, 831), (678, 677, 826, 827), (671, 742, 813, 822), (746, 686, 832, 814), (835, 834, 836, 852, 853, 843), (836, 834, 837, 842, 851, 850), (834, 158, 840, 847, 846, 837), (838, 834, 835, 854, 855, 844), (838, 856, 857, 845, 839, 834), (839, 841, 849, 848, 158, 834), (818, 827, 851, 842), (823, 822, 846, 847), (832, 833, 857, 856), (160, 816, 840, 158), (812, 828, 852, 836), (816, 823, 847, 840), (833, 821, 845, 857), (815, 817, 841, 839), (828, 829, 853, 852), (824, 160, 158, 848), (813, 818, 842, 837), (829, 819, 843, 853), (825, 824, 848, 849), (819, 811, 835, 843), (811, 830, 854, 835), (817, 825, 849, 841), (820, 814, 838, 844), (830, 831, 855, 854), (859, 858, 860, 872, 873, 865), (860, 858, 861, 864, 871, 870), (858, 810, 866, 875, 874, 861), (862, 858, 859, 878, 879, 868), (862, 880, 881, 869, 863, 858), (863, 876, 877, 867, 810, 858), (701, 714, 861, 874), (712, 723, 863, 869), (708, 709, 868, 879), (702, 701, 874, 875), (695, 724, 860, 870), (721, 710, 880, 862), (703, 702, 875, 866), (696, 695, 870, 871), (710, 711, 881, 880), (714, 697, 864, 861), (723, 704, 876, 863), (697, 696, 871, 864), (711, 712, 869, 881), (700, 716, 859, 865), (704, 705, 877, 876), (724, 698, 872, 860), (718, 703, 866, 810), (705, 706, 867, 877)])
me_icosphere.polygons.foreach_set('use_smooth', [True] * 1466)
me_icosphere.materials.append(mat_material)
me_icosphere.use_remesh_preserve_volume = False
me_icosphere.use_remesh_preserve_attributes = False
me_icosphere.use_mirror_vertex_groups = False
me_icosphere.update()

# ---- objects
ob_bowling_ball = bpy.data.objects.new('Bowling Ball', me_icosphere)
ob_lamp = bpy.data.objects.new('Lamp', light_lamp)
ob_camera = bpy.data.objects.new('Camera', cam_camera)

# ---- transforms, parenting, visibility, modifiers, constraints
ob_bowling_ball.location = (0.0, 0.0, 1.014)
ob_bowling_ball.lineart.crease_threshold = 0.0
ob_lamp.location = (4.076, 1.005, 5.904)
ob_lamp.rotation_euler = (0.6503, 0.05522, 1.866)
ob_lamp.lock_rotations_4d = False
ob_lamp.empty_display_type = 'ARROWS'
ob_lamp.color = (0.0, 0.0, 0.0, 0.0)
ob_lamp.lineart.crease_threshold = 0.0
ob_camera.location = (7.481, -6.508, 5.344)
ob_camera.rotation_euler = (1.109, 0.01082, 0.8149)
ob_camera.lock_rotations_4d = False
ob_camera.empty_display_type = 'ARROWS'
ob_camera.color = (0.0, 0.0, 0.0, 0.0)
ob_camera.display_type = 'WIRE'
ob_camera.lineart.crease_threshold = 0.0

# ---- collection membership
col_collection_1.objects.link(ob_bowling_ball)
col_collection_1.objects.link(ob_lamp)
col_collection_1.objects.link(ob_camera)

# ---- scene / render settings (as saved in the file)
scene.camera = ob_camera
scene.frame_start = 1; scene.frame_end = 250; scene.frame_set(1)
scene.render.engine = 'BLENDER_EEVEE_NEXT'
scene.render.resolution_percentage = 50
scene.render.dither_intensity = 0.0
scene.cycles.use_denoising = False
scene.cycles.samples = 10
scene.cycles.sampling_pattern = 'TABULATED_SOBOL'
scene.cycles.light_sampling_threshold = 0.0
scene.cycles.use_adaptive_sampling = False
scene.cycles.use_light_tree = False
scene.cycles.blur_glossy = 0.0
scene.cycles.pixel_filter_type = 'GAUSSIAN'
scene.cycles.sample_clamp_indirect = 0.0
scene.view_settings.view_transform = 'Standard'
bpy.context.view_layer.update()
